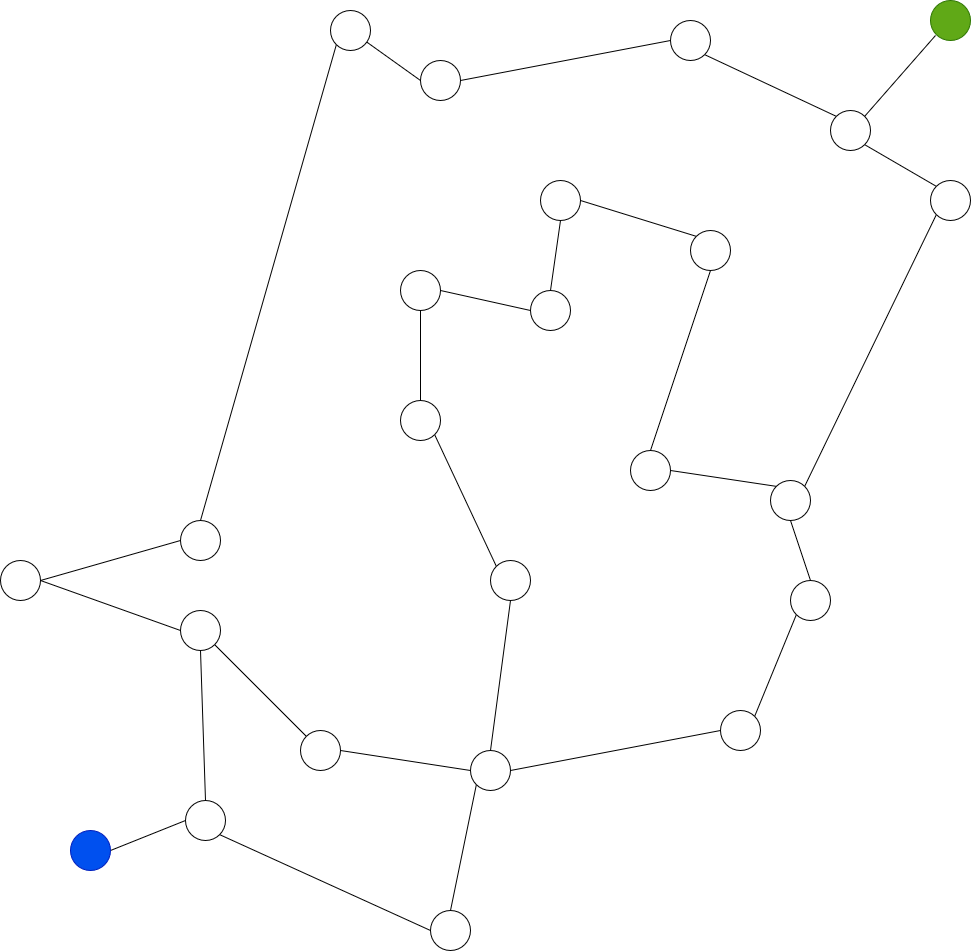

The diagram above was exported from draw.io. Its source (the exported page's mxGraphModel, read from the mxfile embedded in the PNG):
<mxGraphModel dx="2176" dy="991" grid="1" gridSize="10" guides="1" tooltips="1" connect="1" arrows="1" fold="1" page="1" pageScale="1" pageWidth="850" pageHeight="1100" math="0" shadow="0">
  <root>
    <mxCell id="0" />
    <mxCell id="1" parent="0" />
    <mxCell id="1C_yU9xrBZwy1TVFVSiF-1" parent="1" style="ellipse;whiteSpace=wrap;html=1;fillColor=#60a917;fontColor=#ffffff;strokeColor=#2D7600;" value="" vertex="1">
      <mxGeometry height="40" width="40" x="300" y="380" as="geometry" />
    </mxCell>
    <mxCell id="1C_yU9xrBZwy1TVFVSiF-18" edge="1" parent="1" source="1C_yU9xrBZwy1TVFVSiF-2" style="edgeStyle=none;rounded=0;orthogonalLoop=1;jettySize=auto;html=1;exitX=0;exitY=0;exitDx=0;exitDy=0;entryX=1;entryY=1;entryDx=0;entryDy=0;endArrow=none;endFill=0;" target="1C_yU9xrBZwy1TVFVSiF-3">
      <mxGeometry relative="1" as="geometry" />
    </mxCell>
    <mxCell id="1C_yU9xrBZwy1TVFVSiF-35" edge="1" parent="1" source="1C_yU9xrBZwy1TVFVSiF-2" style="edgeStyle=none;rounded=0;orthogonalLoop=1;jettySize=auto;html=1;exitX=1;exitY=1;exitDx=0;exitDy=0;entryX=0;entryY=0;entryDx=0;entryDy=0;endArrow=none;endFill=0;" target="1C_yU9xrBZwy1TVFVSiF-27">
      <mxGeometry relative="1" as="geometry" />
    </mxCell>
    <mxCell id="1C_yU9xrBZwy1TVFVSiF-2" parent="1" style="ellipse;whiteSpace=wrap;html=1;" value="" vertex="1">
      <mxGeometry height="40" width="40" x="200" y="490" as="geometry" />
    </mxCell>
    <mxCell id="1C_yU9xrBZwy1TVFVSiF-19" edge="1" parent="1" source="1C_yU9xrBZwy1TVFVSiF-3" style="edgeStyle=none;rounded=0;orthogonalLoop=1;jettySize=auto;html=1;exitX=0;exitY=0.5;exitDx=0;exitDy=0;entryX=1;entryY=0.5;entryDx=0;entryDy=0;endArrow=none;endFill=0;" target="1C_yU9xrBZwy1TVFVSiF-4">
      <mxGeometry relative="1" as="geometry" />
    </mxCell>
    <mxCell id="1C_yU9xrBZwy1TVFVSiF-3" parent="1" style="ellipse;whiteSpace=wrap;html=1;" value="" vertex="1">
      <mxGeometry height="40" width="40" x="40" y="400" as="geometry" />
    </mxCell>
    <mxCell id="1C_yU9xrBZwy1TVFVSiF-20" edge="1" parent="1" source="1C_yU9xrBZwy1TVFVSiF-4" style="edgeStyle=none;rounded=0;orthogonalLoop=1;jettySize=auto;html=1;exitX=0;exitY=0.5;exitDx=0;exitDy=0;endArrow=none;endFill=0;" target="1C_yU9xrBZwy1TVFVSiF-5">
      <mxGeometry relative="1" as="geometry" />
    </mxCell>
    <mxCell id="1C_yU9xrBZwy1TVFVSiF-4" parent="1" style="ellipse;whiteSpace=wrap;html=1;" value="" vertex="1">
      <mxGeometry height="40" width="40" x="-210" y="440" as="geometry" />
    </mxCell>
    <mxCell id="1C_yU9xrBZwy1TVFVSiF-21" edge="1" parent="1" source="1C_yU9xrBZwy1TVFVSiF-5" style="edgeStyle=none;rounded=0;orthogonalLoop=1;jettySize=auto;html=1;exitX=0;exitY=1;exitDx=0;exitDy=0;entryX=0.5;entryY=0;entryDx=0;entryDy=0;endArrow=none;endFill=0;" target="1C_yU9xrBZwy1TVFVSiF-7">
      <mxGeometry relative="1" as="geometry" />
    </mxCell>
    <mxCell id="1C_yU9xrBZwy1TVFVSiF-5" parent="1" style="ellipse;whiteSpace=wrap;html=1;" value="" vertex="1">
      <mxGeometry height="40" width="40" x="-300" y="390" as="geometry" />
    </mxCell>
    <mxCell id="1C_yU9xrBZwy1TVFVSiF-22" edge="1" parent="1" source="1C_yU9xrBZwy1TVFVSiF-7" style="edgeStyle=none;rounded=0;orthogonalLoop=1;jettySize=auto;html=1;exitX=0;exitY=0.5;exitDx=0;exitDy=0;entryX=1;entryY=0.5;entryDx=0;entryDy=0;endArrow=none;endFill=0;" target="1C_yU9xrBZwy1TVFVSiF-8">
      <mxGeometry relative="1" as="geometry" />
    </mxCell>
    <mxCell id="1C_yU9xrBZwy1TVFVSiF-7" parent="1" style="ellipse;whiteSpace=wrap;html=1;" value="" vertex="1">
      <mxGeometry height="40" width="40" x="-450" y="900" as="geometry" />
    </mxCell>
    <mxCell id="1C_yU9xrBZwy1TVFVSiF-23" edge="1" parent="1" source="1C_yU9xrBZwy1TVFVSiF-8" style="edgeStyle=none;rounded=0;orthogonalLoop=1;jettySize=auto;html=1;exitX=1;exitY=0.5;exitDx=0;exitDy=0;entryX=0;entryY=0.5;entryDx=0;entryDy=0;endArrow=none;endFill=0;" target="1C_yU9xrBZwy1TVFVSiF-9">
      <mxGeometry relative="1" as="geometry" />
    </mxCell>
    <mxCell id="1C_yU9xrBZwy1TVFVSiF-8" parent="1" style="ellipse;whiteSpace=wrap;html=1;" value="" vertex="1">
      <mxGeometry height="40" width="40" x="-630" y="940" as="geometry" />
    </mxCell>
    <mxCell id="1C_yU9xrBZwy1TVFVSiF-24" edge="1" parent="1" source="1C_yU9xrBZwy1TVFVSiF-9" style="edgeStyle=none;rounded=0;orthogonalLoop=1;jettySize=auto;html=1;exitX=0.5;exitY=1;exitDx=0;exitDy=0;entryX=0.5;entryY=0;entryDx=0;entryDy=0;endArrow=none;endFill=0;" target="1C_yU9xrBZwy1TVFVSiF-12">
      <mxGeometry relative="1" as="geometry" />
    </mxCell>
    <mxCell id="1C_yU9xrBZwy1TVFVSiF-69" edge="1" parent="1" source="1C_yU9xrBZwy1TVFVSiF-9" style="edgeStyle=none;rounded=0;orthogonalLoop=1;jettySize=auto;html=1;exitX=1;exitY=1;exitDx=0;exitDy=0;entryX=0;entryY=0;entryDx=0;entryDy=0;endArrow=none;endFill=0;" target="1C_yU9xrBZwy1TVFVSiF-67">
      <mxGeometry relative="1" as="geometry" />
    </mxCell>
    <mxCell id="1C_yU9xrBZwy1TVFVSiF-9" parent="1" style="ellipse;whiteSpace=wrap;html=1;" value="" vertex="1">
      <mxGeometry height="40" width="40" x="-450" y="990" as="geometry" />
    </mxCell>
    <mxCell id="1C_yU9xrBZwy1TVFVSiF-17" edge="1" parent="1" style="edgeStyle=none;rounded=0;orthogonalLoop=1;jettySize=auto;html=1;exitX=0.25;exitY=1;exitDx=0;exitDy=0;entryX=1;entryY=0;entryDx=0;entryDy=0;endArrow=none;endFill=0;" target="1C_yU9xrBZwy1TVFVSiF-2">
      <mxGeometry relative="1" as="geometry">
        <mxPoint x="305" y="415" as="sourcePoint" />
      </mxGeometry>
    </mxCell>
    <mxCell id="1C_yU9xrBZwy1TVFVSiF-70" edge="1" parent="1" source="1C_yU9xrBZwy1TVFVSiF-12" style="edgeStyle=none;rounded=0;orthogonalLoop=1;jettySize=auto;html=1;exitX=0;exitY=0.5;exitDx=0;exitDy=0;entryX=1;entryY=0.5;entryDx=0;entryDy=0;endArrow=none;endFill=0;" target="1C_yU9xrBZwy1TVFVSiF-14">
      <mxGeometry relative="1" as="geometry" />
    </mxCell>
    <mxCell id="1C_yU9xrBZwy1TVFVSiF-12" parent="1" style="ellipse;whiteSpace=wrap;html=1;" value="" vertex="1">
      <mxGeometry height="40" width="40" x="-445" y="1180" as="geometry" />
    </mxCell>
    <mxCell id="1C_yU9xrBZwy1TVFVSiF-14" parent="1" style="ellipse;whiteSpace=wrap;html=1;fillColor=#0050ef;fontColor=#ffffff;strokeColor=#001DBC;" value="" vertex="1">
      <mxGeometry height="40" width="40" x="-560" y="1210" as="geometry" />
    </mxCell>
    <mxCell id="1C_yU9xrBZwy1TVFVSiF-39" edge="1" parent="1" source="1C_yU9xrBZwy1TVFVSiF-27" style="edgeStyle=none;rounded=0;orthogonalLoop=1;jettySize=auto;html=1;exitX=0;exitY=1;exitDx=0;exitDy=0;entryX=1;entryY=0;entryDx=0;entryDy=0;endArrow=none;endFill=0;" target="1C_yU9xrBZwy1TVFVSiF-28">
      <mxGeometry relative="1" as="geometry" />
    </mxCell>
    <mxCell id="1C_yU9xrBZwy1TVFVSiF-27" parent="1" style="ellipse;whiteSpace=wrap;html=1;" value="" vertex="1">
      <mxGeometry height="40" width="40" x="300" y="560" as="geometry" />
    </mxCell>
    <mxCell id="1C_yU9xrBZwy1TVFVSiF-41" edge="1" parent="1" source="1C_yU9xrBZwy1TVFVSiF-28" style="edgeStyle=none;rounded=0;orthogonalLoop=1;jettySize=auto;html=1;exitX=0.5;exitY=1;exitDx=0;exitDy=0;entryX=0.5;entryY=0;entryDx=0;entryDy=0;endArrow=none;endFill=0;" target="1C_yU9xrBZwy1TVFVSiF-30">
      <mxGeometry relative="1" as="geometry" />
    </mxCell>
    <mxCell id="1C_yU9xrBZwy1TVFVSiF-28" parent="1" style="ellipse;whiteSpace=wrap;html=1;" value="" vertex="1">
      <mxGeometry height="40" width="40" x="140" y="860" as="geometry" />
    </mxCell>
    <mxCell id="1C_yU9xrBZwy1TVFVSiF-44" edge="1" parent="1" source="1C_yU9xrBZwy1TVFVSiF-30" style="edgeStyle=none;rounded=0;orthogonalLoop=1;jettySize=auto;html=1;exitX=0;exitY=1;exitDx=0;exitDy=0;entryX=1;entryY=0;entryDx=0;entryDy=0;endArrow=none;endFill=0;" target="1C_yU9xrBZwy1TVFVSiF-31">
      <mxGeometry relative="1" as="geometry" />
    </mxCell>
    <mxCell id="1C_yU9xrBZwy1TVFVSiF-30" parent="1" style="ellipse;whiteSpace=wrap;html=1;" value="" vertex="1">
      <mxGeometry height="40" width="40" x="160" y="960" as="geometry" />
    </mxCell>
    <mxCell id="1C_yU9xrBZwy1TVFVSiF-45" edge="1" parent="1" source="1C_yU9xrBZwy1TVFVSiF-31" style="edgeStyle=none;rounded=0;orthogonalLoop=1;jettySize=auto;html=1;exitX=0;exitY=0.5;exitDx=0;exitDy=0;entryX=1;entryY=0.5;entryDx=0;entryDy=0;endArrow=none;endFill=0;" target="1C_yU9xrBZwy1TVFVSiF-32">
      <mxGeometry relative="1" as="geometry" />
    </mxCell>
    <mxCell id="1C_yU9xrBZwy1TVFVSiF-31" parent="1" style="ellipse;whiteSpace=wrap;html=1;" value="" vertex="1">
      <mxGeometry height="40" width="40" x="90" y="1090" as="geometry" />
    </mxCell>
    <mxCell id="1C_yU9xrBZwy1TVFVSiF-46" edge="1" parent="1" source="1C_yU9xrBZwy1TVFVSiF-32" style="edgeStyle=none;rounded=0;orthogonalLoop=1;jettySize=auto;html=1;exitX=0;exitY=1;exitDx=0;exitDy=0;entryX=0.5;entryY=0;entryDx=0;entryDy=0;endArrow=none;endFill=0;" target="1C_yU9xrBZwy1TVFVSiF-33">
      <mxGeometry relative="1" as="geometry" />
    </mxCell>
    <mxCell id="1C_yU9xrBZwy1TVFVSiF-56" edge="1" parent="1" source="1C_yU9xrBZwy1TVFVSiF-32" style="edgeStyle=none;rounded=0;orthogonalLoop=1;jettySize=auto;html=1;exitX=0.5;exitY=0;exitDx=0;exitDy=0;entryX=0.5;entryY=1;entryDx=0;entryDy=0;endArrow=none;endFill=0;" target="1C_yU9xrBZwy1TVFVSiF-48">
      <mxGeometry relative="1" as="geometry" />
    </mxCell>
    <mxCell id="1C_yU9xrBZwy1TVFVSiF-68" edge="1" parent="1" source="1C_yU9xrBZwy1TVFVSiF-32" style="edgeStyle=none;rounded=0;orthogonalLoop=1;jettySize=auto;html=1;exitX=0;exitY=0.5;exitDx=0;exitDy=0;entryX=1;entryY=0.5;entryDx=0;entryDy=0;endArrow=none;endFill=0;" target="1C_yU9xrBZwy1TVFVSiF-67">
      <mxGeometry relative="1" as="geometry" />
    </mxCell>
    <mxCell id="1C_yU9xrBZwy1TVFVSiF-32" parent="1" style="ellipse;whiteSpace=wrap;html=1;" value="" vertex="1">
      <mxGeometry height="40" width="40" x="-160" y="1130" as="geometry" />
    </mxCell>
    <mxCell id="1C_yU9xrBZwy1TVFVSiF-47" edge="1" parent="1" source="1C_yU9xrBZwy1TVFVSiF-33" style="edgeStyle=none;rounded=0;orthogonalLoop=1;jettySize=auto;html=1;exitX=0;exitY=0.5;exitDx=0;exitDy=0;entryX=1;entryY=1;entryDx=0;entryDy=0;endArrow=none;endFill=0;" target="1C_yU9xrBZwy1TVFVSiF-12">
      <mxGeometry relative="1" as="geometry" />
    </mxCell>
    <mxCell id="1C_yU9xrBZwy1TVFVSiF-33" parent="1" style="ellipse;whiteSpace=wrap;html=1;" value="" vertex="1">
      <mxGeometry height="40" width="40" x="-200" y="1290" as="geometry" />
    </mxCell>
    <mxCell id="1C_yU9xrBZwy1TVFVSiF-57" edge="1" parent="1" source="1C_yU9xrBZwy1TVFVSiF-48" style="edgeStyle=none;rounded=0;orthogonalLoop=1;jettySize=auto;html=1;exitX=0;exitY=0;exitDx=0;exitDy=0;entryX=1;entryY=1;entryDx=0;entryDy=0;endArrow=none;endFill=0;" target="1C_yU9xrBZwy1TVFVSiF-50">
      <mxGeometry relative="1" as="geometry" />
    </mxCell>
    <mxCell id="1C_yU9xrBZwy1TVFVSiF-48" parent="1" style="ellipse;whiteSpace=wrap;html=1;" value="" vertex="1">
      <mxGeometry height="40" width="40" x="-140" y="940" as="geometry" />
    </mxCell>
    <mxCell id="1C_yU9xrBZwy1TVFVSiF-58" edge="1" parent="1" source="1C_yU9xrBZwy1TVFVSiF-50" style="edgeStyle=none;rounded=0;orthogonalLoop=1;jettySize=auto;html=1;exitX=0.5;exitY=0;exitDx=0;exitDy=0;entryX=0.5;entryY=1;entryDx=0;entryDy=0;endArrow=none;endFill=0;" target="1C_yU9xrBZwy1TVFVSiF-51">
      <mxGeometry relative="1" as="geometry" />
    </mxCell>
    <mxCell id="1C_yU9xrBZwy1TVFVSiF-50" parent="1" style="ellipse;whiteSpace=wrap;html=1;" value="" vertex="1">
      <mxGeometry height="40" width="40" x="-230" y="780" as="geometry" />
    </mxCell>
    <mxCell id="1C_yU9xrBZwy1TVFVSiF-61" edge="1" parent="1" source="1C_yU9xrBZwy1TVFVSiF-51" style="edgeStyle=none;rounded=0;orthogonalLoop=1;jettySize=auto;html=1;exitX=1;exitY=0.5;exitDx=0;exitDy=0;entryX=0;entryY=0.5;entryDx=0;entryDy=0;endArrow=none;endFill=0;" target="1C_yU9xrBZwy1TVFVSiF-52">
      <mxGeometry relative="1" as="geometry" />
    </mxCell>
    <mxCell id="1C_yU9xrBZwy1TVFVSiF-51" parent="1" style="ellipse;whiteSpace=wrap;html=1;" value="" vertex="1">
      <mxGeometry height="40" width="40" x="-230" y="650" as="geometry" />
    </mxCell>
    <mxCell id="1C_yU9xrBZwy1TVFVSiF-62" edge="1" parent="1" source="1C_yU9xrBZwy1TVFVSiF-52" style="edgeStyle=none;rounded=0;orthogonalLoop=1;jettySize=auto;html=1;exitX=0.5;exitY=0;exitDx=0;exitDy=0;entryX=0.5;entryY=1;entryDx=0;entryDy=0;endArrow=none;endFill=0;" target="1C_yU9xrBZwy1TVFVSiF-53">
      <mxGeometry relative="1" as="geometry" />
    </mxCell>
    <mxCell id="1C_yU9xrBZwy1TVFVSiF-52" parent="1" style="ellipse;whiteSpace=wrap;html=1;" value="" vertex="1">
      <mxGeometry height="40" width="40" x="-100" y="670" as="geometry" />
    </mxCell>
    <mxCell id="1C_yU9xrBZwy1TVFVSiF-63" edge="1" parent="1" source="1C_yU9xrBZwy1TVFVSiF-53" style="edgeStyle=none;rounded=0;orthogonalLoop=1;jettySize=auto;html=1;exitX=1;exitY=0.5;exitDx=0;exitDy=0;entryX=0;entryY=0;entryDx=0;entryDy=0;endArrow=none;endFill=0;" target="1C_yU9xrBZwy1TVFVSiF-54">
      <mxGeometry relative="1" as="geometry" />
    </mxCell>
    <mxCell id="1C_yU9xrBZwy1TVFVSiF-53" parent="1" style="ellipse;whiteSpace=wrap;html=1;" value="" vertex="1">
      <mxGeometry height="40" width="40" x="-90" y="560" as="geometry" />
    </mxCell>
    <mxCell id="1C_yU9xrBZwy1TVFVSiF-64" edge="1" parent="1" source="1C_yU9xrBZwy1TVFVSiF-54" style="edgeStyle=none;rounded=0;orthogonalLoop=1;jettySize=auto;html=1;exitX=0.5;exitY=1;exitDx=0;exitDy=0;entryX=0.5;entryY=0;entryDx=0;entryDy=0;endArrow=none;endFill=0;" target="1C_yU9xrBZwy1TVFVSiF-55">
      <mxGeometry relative="1" as="geometry" />
    </mxCell>
    <mxCell id="1C_yU9xrBZwy1TVFVSiF-54" parent="1" style="ellipse;whiteSpace=wrap;html=1;" value="" vertex="1">
      <mxGeometry height="40" width="40" x="60" y="610" as="geometry" />
    </mxCell>
    <mxCell id="1C_yU9xrBZwy1TVFVSiF-65" edge="1" parent="1" source="1C_yU9xrBZwy1TVFVSiF-55" style="edgeStyle=none;rounded=0;orthogonalLoop=1;jettySize=auto;html=1;exitX=1;exitY=0.5;exitDx=0;exitDy=0;entryX=0;entryY=0;entryDx=0;entryDy=0;endArrow=none;endFill=0;" target="1C_yU9xrBZwy1TVFVSiF-28">
      <mxGeometry relative="1" as="geometry" />
    </mxCell>
    <mxCell id="1C_yU9xrBZwy1TVFVSiF-55" parent="1" style="ellipse;whiteSpace=wrap;html=1;" value="" vertex="1">
      <mxGeometry height="40" width="40" y="830" as="geometry" />
    </mxCell>
    <mxCell id="1C_yU9xrBZwy1TVFVSiF-67" parent="1" style="ellipse;whiteSpace=wrap;html=1;" value="" vertex="1">
      <mxGeometry height="40" width="40" x="-330" y="1110" as="geometry" />
    </mxCell>
  </root>
</mxGraphModel>